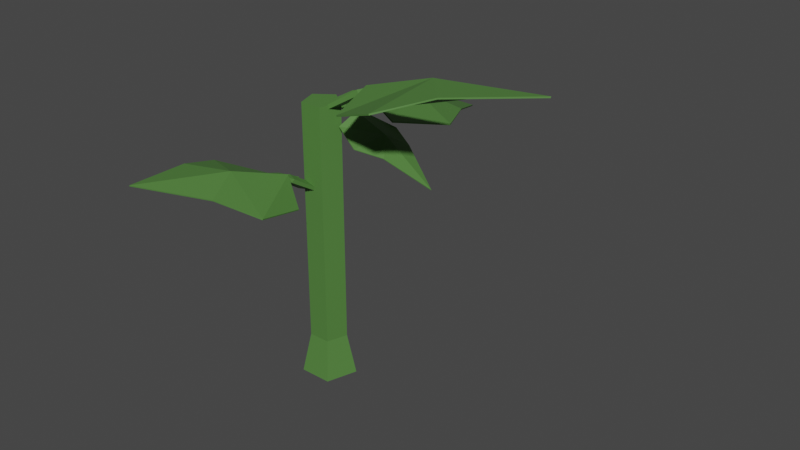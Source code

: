 # Source: TomatoPlant_Stage_01.blend  (saved by Blender 2.90.8; exported with 4.5.12 LTS)
import bpy
from mathutils import Matrix  # noqa: F401  (used for matrix-valued properties, if any)

bpy.ops.wm.read_factory_settings(use_empty=True)
scene = bpy.context.scene
scene.name = 'Scene'

# ---- collections
col_collection = bpy.data.collections.new('Collection'); scene.collection.children.link(col_collection)

# ---- materials (node trees are filled in below, after node groups)
mat_green_tomatoplant = bpy.data.materials.new('Green_TomatoPlant')
mat_green_tomatoplant.use_transparent_shadow = False

# ---- material node trees
mat_green_tomatoplant.use_nodes = True; mat_green_tomatoplant.node_tree.nodes.clear()
_N = mat_green_tomatoplant.node_tree.nodes; _L = mat_green_tomatoplant.node_tree.links
n0 = _N.new('ShaderNodeBsdfPrincipled'); n0.name = 'Principled BSDF'; n0.location = (10, 300)
n0.distribution = 'GGX'
n0.subsurface_method = 'BURLEY'
n0.inputs[0].default_value = (0.08314, 0.214, 0.04739, 1.0)
n0.inputs[3].default_value = 1.45
n0.inputs[27].default_value = (0.0, 0.0, 0.0, 1.0)
n0.inputs[28].default_value = 1.0
n1 = _N.new('ShaderNodeOutputMaterial'); n1.name = 'Material Output'; n1.location = (300, 300)
_L.new(n0.outputs[0], n1.inputs[0])
n1.is_active_output = True

# ---- world
world_world = bpy.data.worlds.new('World'); scene.world = world_world
world_world.use_nodes = True; world_world.node_tree.nodes.clear()
_N = world_world.node_tree.nodes; _L = world_world.node_tree.links
n0 = _N.new('ShaderNodeOutputWorld'); n0.name = 'World Output'; n0.location = (300, 300)
n1 = _N.new('ShaderNodeBackground'); n1.name = 'Background'; n1.location = (10, 300)
n1.inputs[0].default_value = (0.05088, 0.05088, 0.05088, 1.0)
_L.new(n1.outputs[0], n0.inputs[0])
n0.is_active_output = True
world_world.color = (0.05088, 0.05088, 0.05088)
world_world.use_sun_shadow = False
world_world.sun_shadow_jitter_overblur = 0.0

# ---- meshes
me_cylinder_040 = bpy.data.meshes.new('Cylinder.040')
me_cylinder_040.from_pydata([(-0.04662, 0.0831, -0.8677), (-0.04662, 0.04898, 0.183), (0.05145, 0.01185, -0.8677), (0.019, 0.001308, 0.183), (0.01399, -0.1034, -0.8677), (-0.006064, -0.07583, 0.183), (-0.1072, -0.1034, -0.8677), (-0.08717, -0.07583, 0.183), (-0.1447, 0.01185, -0.8677), (-0.1122, 0.001308, 0.183), (-0.04662, 0.04898, -0.7169), (0.019, 0.001308, -0.7169), (-0.006064, -0.07583, -0.7169), (-0.08717, -0.07583, -0.7169), (-0.1122, 0.001308, -0.7169), (-0.07409, 0.009335, 0.1426), (-0.07409, 0.004331, 0.1562), (-0.02673, 0.009335, 0.1426), (-0.02673, 0.004331, 0.1562), (-0.05041, 0.2411, 0.1466), (-0.07176, 0.1603, 0.1422), (-0.07176, 0.1593, 0.1609), (-0.02906, 0.1603, 0.1422), (-0.02906, 0.1593, 0.1609), (-0.1946, 0.5601, 0.00981), (-0.1946, 0.5631, 0.01399), (0.09379, 0.5601, 0.00981), (0.09379, 0.5631, 0.01398), (-0.05041, 0.8297, -0.08963), (-0.05041, 0.8327, -0.08546), (-0.2876, 0.3741, 0.03155), (-0.2876, 0.3753, 0.03653), (0.1867, 0.3741, 0.03155), (0.1867, 0.3753, 0.03653), (-0.05041, 0.4512, 0.09897), (-0.05041, 0.45, 0.09398), (-0.2014, 0.1638, 0.08373), (-0.2014, 0.1651, 0.08872), (0.1005, 0.1638, 0.08373), (0.1005, 0.1651, 0.08872), (-0.05041, 0.1828, 0.1603), (-0.05041, 0.1841, 0.1653), (-0.05045, 0.06517, 0.1461), (-0.0516, 0.06504, 0.153), (-0.04922, 0.04244, 0.1458), (-0.05036, 0.04231, 0.1527), (0.05985, 0.05997, 0.1273), (0.0208, 0.06807, 0.1325), (0.02199, 0.06804, 0.1414), (0.02192, 0.04757, 0.1323), (0.02311, 0.04755, 0.1412), (0.1944, 0.1377, 0.03517), (0.1962, 0.1377, 0.03687), (0.2019, -0.0007636, 0.03375), (0.2037, -0.0006841, 0.03546), (0.3379, 0.07706, -0.06461), (0.3401, 0.07716, -0.06255), (0.1062, 0.1773, 0.06236), (0.1072, 0.1774, 0.06461), (0.1186, -0.05031, 0.06004), (0.1196, -0.05028, 0.06228), (0.1547, 0.06555, 0.08622), (0.1537, 0.06552, 0.08397), (0.01388, 0.1304, 0.1052), (0.01491, 0.1304, 0.1075), (0.02177, -0.01453, 0.1037), (0.02279, -0.0145, 0.106), (0.03358, 0.05842, 0.139), (0.03461, 0.05845, 0.1412), (0.0003217, 0.002395, 0.1596), (-0.01107, 0.004278, 0.1685), (-0.001096, -0.04425, 0.1677), (-0.01249, -0.04237, 0.1766), (0.1952, -0.005443, 0.2872), (0.1293, 0.009698, 0.2379), (0.1186, 0.01266, 0.2531), (0.128, -0.03236, 0.2452), (0.1174, -0.0294, 0.2604), (0.5429, 0.1349, 0.3131), (0.5432, 0.1358, 0.3182), (0.5342, -0.1491, 0.3624), (0.5346, -0.1482, 0.3675), (0.8203, -0.005878, 0.3941), (0.8207, -0.005014, 0.3992), (0.3757, 0.2181, 0.2191), (0.3741, 0.2189, 0.2239), (0.3615, -0.249, 0.3002), (0.36, -0.2482, 0.305), (0.3993, 0.000318, 0.3561), (0.4008, -0.0005652, 0.3513), (0.1666, 0.1281, 0.1686), (0.165, 0.129, 0.1734), (0.1575, -0.1692, 0.2202), (0.156, -0.1683, 0.225), (0.1384, -0.006968, 0.2684), (0.1368, -0.006085, 0.2733), (-0.03936, -0.05925, -0.1354), (-0.03533, -0.05104, -0.1284), (-0.07442, -0.04753, -0.129), (-0.07039, -0.03932, -0.122), (-0.0898, -0.2053, -0.03442), (-0.06326, -0.1587, -0.07342), (-0.05859, -0.1513, -0.06139), (-0.09487, -0.1481, -0.06764), (-0.0902, -0.1408, -0.05561), (-0.06272, -0.501, -0.01386), (-0.06215, -0.5015, -0.009858), (-0.2762, -0.4296, 0.02518), (-0.2756, -0.4301, 0.02918), (-0.2329, -0.6793, 0.05029), (-0.2323, -0.6798, 0.05429), (0.03851, -0.3932, -0.08834), (0.03953, -0.3922, -0.08452), (-0.3125, -0.2758, -0.02414), (-0.3115, -0.2748, -0.02032), (-0.132, -0.3614, 0.02018), (-0.133, -0.3623, 0.01636), (0.01804, -0.2141, -0.1283), (0.01907, -0.2131, -0.1245), (-0.2054, -0.1393, -0.08745), (-0.2044, -0.1384, -0.08364), (-0.07798, -0.1618, -0.04927), (-0.07696, -0.1608, -0.04545), (-0.06418, -0.08909, -0.107), (-0.06164, -0.08681, -0.1026), (-0.06182, -0.07382, -0.1163), (-0.05929, -0.07155, -0.1119), (-0.1496, -0.06505, -0.1066), (-0.1206, -0.07823, -0.1052), (-0.1193, -0.07471, -0.09909), (-0.1185, -0.06447, -0.1136), (-0.1172, -0.06095, -0.1075), (-0.2828, -0.1162, -0.1177), (-0.2837, -0.1152, -0.1163), (-0.2685, -0.02325, -0.1745), (-0.2694, -0.02225, -0.1731), (-0.4042, -0.07634, -0.1894), (-0.4053, -0.07513, -0.1877), (-0.2167, -0.1545, -0.09535), (-0.2169, -0.1535, -0.0937), (-0.1932, -0.001691, -0.1886), (-0.1934, -0.0006539, -0.187), (-0.2306, -0.06, -0.1188), (-0.2303, -0.06103, -0.1204), (-0.1312, -0.1309, -0.09866), (-0.1314, -0.1299, -0.09702), (-0.1162, -0.03366, -0.158), (-0.1164, -0.03262, -0.1564), (-0.1271, -0.06636, -0.1031), (-0.1273, -0.06533, -0.1015)], [], [(10, 1, 3, 11), (11, 3, 5, 12), (12, 5, 7, 13), (3, 1, 9, 7, 5), (13, 7, 9, 14), (14, 9, 1, 10), (0, 2, 4, 6, 8), (8, 14, 10, 0), (6, 13, 14, 8), (4, 12, 13, 6), (2, 11, 12, 4), (0, 10, 11, 2), (20, 21, 19), (22, 23, 18, 17), (17, 18, 16, 15), (20, 22, 17, 15), (23, 21, 16, 18), (19, 21, 23), (19, 22, 20), (19, 23, 22), (15, 16, 21, 20), (31, 30, 36, 37), (28, 29, 27, 26), (35, 32, 38, 40), (31, 37, 41, 34), (35, 40, 36, 30), (34, 41, 39, 33), (33, 39, 38, 32), (24, 25, 29, 28), (29, 34, 33, 27), (25, 31, 34, 29), (26, 32, 35, 28), (27, 33, 32, 26), (30, 31, 25, 24), (40, 41, 37, 36), (38, 39, 41, 40), (28, 35, 30, 24), (47, 48, 46), (49, 50, 45, 44), (44, 45, 43, 42), (47, 49, 44, 42), (50, 48, 43, 45), (46, 48, 50), (46, 49, 47), (46, 50, 49), (42, 43, 48, 47), (58, 57, 63, 64), (55, 56, 54, 53), (62, 59, 65, 67), (58, 64, 68, 61), (62, 67, 63, 57), (61, 68, 66, 60), (60, 66, 65, 59), (51, 52, 56, 55), (56, 61, 60, 54), (52, 58, 61, 56), (53, 59, 62, 55), (54, 60, 59, 53), (57, 58, 52, 51), (67, 68, 64, 63), (65, 66, 68, 67), (55, 62, 57, 51), (74, 75, 73), (76, 77, 72, 71), (71, 72, 70, 69), (74, 76, 71, 69), (77, 75, 70, 72), (73, 75, 77), (73, 76, 74), (73, 77, 76), (69, 70, 75, 74), (85, 84, 90, 91), (82, 83, 81, 80), (89, 86, 92, 94), (85, 91, 95, 88), (89, 94, 90, 84), (88, 95, 93, 87), (87, 93, 92, 86), (78, 79, 83, 82), (83, 88, 87, 81), (79, 85, 88, 83), (80, 86, 89, 82), (81, 87, 86, 80), (84, 85, 79, 78), (94, 95, 91, 90), (92, 93, 95, 94), (82, 89, 84, 78), (101, 102, 100), (103, 104, 99, 98), (98, 99, 97, 96), (101, 103, 98, 96), (104, 102, 97, 99), (100, 102, 104), (100, 103, 101), (100, 104, 103), (96, 97, 102, 101), (112, 111, 117, 118), (109, 110, 108, 107), (116, 113, 119, 121), (112, 118, 122, 115), (116, 121, 117, 111), (115, 122, 120, 114), (114, 120, 119, 113), (105, 106, 110, 109), (110, 115, 114, 108), (106, 112, 115, 110), (107, 113, 116, 109), (108, 114, 113, 107), (111, 112, 106, 105), (121, 122, 118, 117), (119, 120, 122, 121), (109, 116, 111, 105), (128, 129, 127), (130, 131, 126, 125), (125, 126, 124, 123), (128, 130, 125, 123), (131, 129, 124, 126), (127, 129, 131), (127, 130, 128), (127, 131, 130), (123, 124, 129, 128), (139, 138, 144, 145), (136, 137, 135, 134), (143, 140, 146, 148), (139, 145, 149, 142), (143, 148, 144, 138), (142, 149, 147, 141), (141, 147, 146, 140), (132, 133, 137, 136), (137, 142, 141, 135), (133, 139, 142, 137), (134, 140, 143, 136), (135, 141, 140, 134), (138, 139, 133, 132), (148, 149, 145, 144), (146, 147, 149, 148), (136, 143, 138, 132)])
_uv = me_cylinder_040.uv_layers.new(name='UVMap')
_uv.uv.foreach_set('vector', [1.0, 0.5483, 1.0, 1.0, 0.8, 1.0, 0.8, 0.5483, 0.8, 0.5483, 0.8, 1.0, 0.6, 1.0, 0.6, 0.5483, 0.6, 0.5483, 0.6, 1.0, 0.4, 1.0, 0.4, 0.5483, 0.4783, 0.3242, 0.25, 0.49, 0.02175, 0.3242, 0.1089, 0.05584, 0.3911, 0.05584, 0.4, 0.5483, 0.4, 1.0, 0.2, 1.0, 0.2, 0.5483, 0.2, 0.5483, 0.2, 1.0, 2.98e-08, 1.0, 2.98e-08, 0.5483, 0.75, 0.49, 0.9783, 0.3242, 0.8911, 0.05584, 0.6089, 0.05584, 0.5217, 0.3242, 0.2, 0.5, 0.2, 0.5483, 2.98e-08, 0.5483, 2.98e-08, 0.5, 0.4, 0.5, 0.4, 0.5483, 0.2, 0.5483, 0.2, 0.5, 0.6, 0.5, 0.6, 0.5483, 0.4, 0.5483, 0.4, 0.5, 0.8, 0.5, 0.8, 0.5483, 0.6, 0.5483, 0.6, 0.5, 1.0, 0.5, 1.0, 0.5483, 0.8, 0.5483, 0.8, 0.5, 0.375, 0.125, 0.625, 0.125, 0.5, 0.375, 0.375, 0.625, 0.625, 0.625, 0.625, 0.75, 0.375, 0.75, 0.375, 0.75, 0.625, 0.75, 0.625, 1.0, 0.375, 1.0, 0.125, 0.625, 0.375, 0.625, 0.375, 0.75, 0.125, 0.75, 0.625, 0.625, 0.875, 0.625, 0.875, 0.75, 0.625, 0.75, 0.5, 0.375, 0.875, 0.625, 0.625, 0.625, 0.5, 0.375, 0.375, 0.625, 0.125, 0.625, 0.5, 0.375, 0.625, 0.625, 0.375, 0.625, 0.375, 0.0, 0.625, 0.0, 0.625, 0.125, 0.375, 0.125, 0.625, 0.08333, 0.375, 0.08333, 0.375, 0.0, 0.625, 0.0, 0.375, 0.375, 0.625, 0.375, 0.625, 0.5, 0.375, 0.5, 0.25, 0.6667, 0.375, 0.6667, 0.375, 0.75, 0.25, 0.75, 0.875, 0.6667, 0.875, 0.75, 0.75, 0.75, 0.75, 0.6667, 0.25, 0.6667, 0.25, 0.75, 0.125, 0.75, 0.125, 0.6667, 0.75, 0.6667, 0.75, 0.75, 0.625, 0.75, 0.625, 0.6667, 0.625, 0.6667, 0.625, 0.75, 0.375, 0.75, 0.375, 0.6667, 0.375, 0.25, 0.625, 0.25, 0.625, 0.375, 0.375, 0.375, 0.75, 0.5, 0.75, 0.6667, 0.625, 0.6667, 0.625, 0.5, 0.875, 0.5, 0.875, 0.6667, 0.75, 0.6667, 0.75, 0.5, 0.375, 0.5, 0.375, 0.6667, 0.25, 0.6667, 0.25, 0.5, 0.625, 0.5, 0.625, 0.6667, 0.375, 0.6667, 0.375, 0.5, 0.375, 0.08333, 0.625, 0.08333, 0.625, 0.25, 0.375, 0.25, 0.375, 0.875, 0.625, 0.875, 0.625, 1.0, 0.375, 1.0, 0.375, 0.75, 0.625, 0.75, 0.625, 0.875, 0.375, 0.875, 0.25, 0.5, 0.25, 0.6667, 0.125, 0.6667, 0.125, 0.5, 0.375, 0.125, 0.625, 0.125, 0.5, 0.375, 0.375, 0.625, 0.625, 0.625, 0.625, 0.75, 0.375, 0.75, 0.375, 0.75, 0.625, 0.75, 0.625, 1.0, 0.375, 1.0, 0.125, 0.625, 0.375, 0.625, 0.375, 0.75, 0.125, 0.75, 0.625, 0.625, 0.875, 0.625, 0.875, 0.75, 0.625, 0.75, 0.5, 0.375, 0.875, 0.625, 0.625, 0.625, 0.5, 0.375, 0.375, 0.625, 0.125, 0.625, 0.5, 0.375, 0.625, 0.625, 0.375, 0.625, 0.375, 0.0, 0.625, 0.0, 0.625, 0.125, 0.375, 0.125, 0.625, 0.08333, 0.375, 0.08333, 0.375, 0.0, 0.625, 0.0, 0.375, 0.375, 0.625, 0.375, 0.625, 0.5, 0.375, 0.5, 0.25, 0.6667, 0.375, 0.6667, 0.375, 0.75, 0.25, 0.75, 0.875, 0.6667, 0.875, 0.75, 0.75, 0.75, 0.75, 0.6667, 0.25, 0.6667, 0.25, 0.75, 0.125, 0.75, 0.125, 0.6667, 0.75, 0.6667, 0.75, 0.75, 0.625, 0.75, 0.625, 0.6667, 0.625, 0.6667, 0.625, 0.75, 0.375, 0.75, 0.375, 0.6667, 0.375, 0.25, 0.625, 0.25, 0.625, 0.375, 0.375, 0.375, 0.75, 0.5, 0.75, 0.6667, 0.625, 0.6667, 0.625, 0.5, 0.875, 0.5, 0.875, 0.6667, 0.75, 0.6667, 0.75, 0.5, 0.375, 0.5, 0.375, 0.6667, 0.25, 0.6667, 0.25, 0.5, 0.625, 0.5, 0.625, 0.6667, 0.375, 0.6667, 0.375, 0.5, 0.375, 0.08333, 0.625, 0.08333, 0.625, 0.25, 0.375, 0.25, 0.375, 0.875, 0.625, 0.875, 0.625, 1.0, 0.375, 1.0, 0.375, 0.75, 0.625, 0.75, 0.625, 0.875, 0.375, 0.875, 0.25, 0.5, 0.25, 0.6667, 0.125, 0.6667, 0.125, 0.5, 0.375, 0.125, 0.625, 0.125, 0.5, 0.375, 0.375, 0.625, 0.625, 0.625, 0.625, 0.75, 0.375, 0.75, 0.375, 0.75, 0.625, 0.75, 0.625, 1.0, 0.375, 1.0, 0.125, 0.625, 0.375, 0.625, 0.375, 0.75, 0.125, 0.75, 0.625, 0.625, 0.875, 0.625, 0.875, 0.75, 0.625, 0.75, 0.5, 0.375, 0.875, 0.625, 0.625, 0.625, 0.5, 0.375, 0.375, 0.625, 0.125, 0.625, 0.5, 0.375, 0.625, 0.625, 0.375, 0.625, 0.375, 0.0, 0.625, 0.0, 0.625, 0.125, 0.375, 0.125, 0.625, 0.08333, 0.375, 0.08333, 0.375, 0.0, 0.625, 0.0, 0.375, 0.375, 0.625, 0.375, 0.625, 0.5, 0.375, 0.5, 0.25, 0.6667, 0.375, 0.6667, 0.375, 0.75, 0.25, 0.75, 0.875, 0.6667, 0.875, 0.75, 0.75, 0.75, 0.75, 0.6667, 0.25, 0.6667, 0.25, 0.75, 0.125, 0.75, 0.125, 0.6667, 0.75, 0.6667, 0.75, 0.75, 0.625, 0.75, 0.625, 0.6667, 0.625, 0.6667, 0.625, 0.75, 0.375, 0.75, 0.375, 0.6667, 0.375, 0.25, 0.625, 0.25, 0.625, 0.375, 0.375, 0.375, 0.75, 0.5, 0.75, 0.6667, 0.625, 0.6667, 0.625, 0.5, 0.875, 0.5, 0.875, 0.6667, 0.75, 0.6667, 0.75, 0.5, 0.375, 0.5, 0.375, 0.6667, 0.25, 0.6667, 0.25, 0.5, 0.625, 0.5, 0.625, 0.6667, 0.375, 0.6667, 0.375, 0.5, 0.375, 0.08333, 0.625, 0.08333, 0.625, 0.25, 0.375, 0.25, 0.375, 0.875, 0.625, 0.875, 0.625, 1.0, 0.375, 1.0, 0.375, 0.75, 0.625, 0.75, 0.625, 0.875, 0.375, 0.875, 0.25, 0.5, 0.25, 0.6667, 0.125, 0.6667, 0.125, 0.5, 0.375, 0.125, 0.625, 0.125, 0.5, 0.375, 0.375, 0.625, 0.625, 0.625, 0.625, 0.75, 0.375, 0.75, 0.375, 0.75, 0.625, 0.75, 0.625, 1.0, 0.375, 1.0, 0.125, 0.625, 0.375, 0.625, 0.375, 0.75, 0.125, 0.75, 0.625, 0.625, 0.875, 0.625, 0.875, 0.75, 0.625, 0.75, 0.5, 0.375, 0.875, 0.625, 0.625, 0.625, 0.5, 0.375, 0.375, 0.625, 0.125, 0.625, 0.5, 0.375, 0.625, 0.625, 0.375, 0.625, 0.375, 0.0, 0.625, 0.0, 0.625, 0.125, 0.375, 0.125, 0.625, 0.08333, 0.375, 0.08333, 0.375, 0.0, 0.625, 0.0, 0.375, 0.375, 0.625, 0.375, 0.625, 0.5, 0.375, 0.5, 0.25, 0.6667, 0.375, 0.6667, 0.375, 0.75, 0.25, 0.75, 0.875, 0.6667, 0.875, 0.75, 0.75, 0.75, 0.75, 0.6667, 0.25, 0.6667, 0.25, 0.75, 0.125, 0.75, 0.125, 0.6667, 0.75, 0.6667, 0.75, 0.75, 0.625, 0.75, 0.625, 0.6667, 0.625, 0.6667, 0.625, 0.75, 0.375, 0.75, 0.375, 0.6667, 0.375, 0.25, 0.625, 0.25, 0.625, 0.375, 0.375, 0.375, 0.75, 0.5, 0.75, 0.6667, 0.625, 0.6667, 0.625, 0.5, 0.875, 0.5, 0.875, 0.6667, 0.75, 0.6667, 0.75, 0.5, 0.375, 0.5, 0.375, 0.6667, 0.25, 0.6667, 0.25, 0.5, 0.625, 0.5, 0.625, 0.6667, 0.375, 0.6667, 0.375, 0.5, 0.375, 0.08333, 0.625, 0.08333, 0.625, 0.25, 0.375, 0.25, 0.375, 0.875, 0.625, 0.875, 0.625, 1.0, 0.375, 1.0, 0.375, 0.75, 0.625, 0.75, 0.625, 0.875, 0.375, 0.875, 0.25, 0.5, 0.25, 0.6667, 0.125, 0.6667, 0.125, 0.5, 0.375, 0.125, 0.625, 0.125, 0.5, 0.375, 0.375, 0.625, 0.625, 0.625, 0.625, 0.75, 0.375, 0.75, 0.375, 0.75, 0.625, 0.75, 0.625, 1.0, 0.375, 1.0, 0.125, 0.625, 0.375, 0.625, 0.375, 0.75, 0.125, 0.75, 0.625, 0.625, 0.875, 0.625, 0.875, 0.75, 0.625, 0.75, 0.5, 0.375, 0.875, 0.625, 0.625, 0.625, 0.5, 0.375, 0.375, 0.625, 0.125, 0.625, 0.5, 0.375, 0.625, 0.625, 0.375, 0.625, 0.375, 0.0, 0.625, 0.0, 0.625, 0.125, 0.375, 0.125, 0.625, 0.08333, 0.375, 0.08333, 0.375, 0.0, 0.625, 0.0, 0.375, 0.375, 0.625, 0.375, 0.625, 0.5, 0.375, 0.5, 0.25, 0.6667, 0.375, 0.6667, 0.375, 0.75, 0.25, 0.75, 0.875, 0.6667, 0.875, 0.75, 0.75, 0.75, 0.75, 0.6667, 0.25, 0.6667, 0.25, 0.75, 0.125, 0.75, 0.125, 0.6667, 0.75, 0.6667, 0.75, 0.75, 0.625, 0.75, 0.625, 0.6667, 0.625, 0.6667, 0.625, 0.75, 0.375, 0.75, 0.375, 0.6667, 0.375, 0.25, 0.625, 0.25, 0.625, 0.375, 0.375, 0.375, 0.75, 0.5, 0.75, 0.6667, 0.625, 0.6667, 0.625, 0.5, 0.875, 0.5, 0.875, 0.6667, 0.75, 0.6667, 0.75, 0.5, 0.375, 0.5, 0.375, 0.6667, 0.25, 0.6667, 0.25, 0.5, 0.625, 0.5, 0.625, 0.6667, 0.375, 0.6667, 0.375, 0.5, 0.375, 0.08333, 0.625, 0.08333, 0.625, 0.25, 0.375, 0.25, 0.375, 0.875, 0.625, 0.875, 0.625, 1.0, 0.375, 1.0, 0.375, 0.75, 0.625, 0.75, 0.625, 0.875, 0.375, 0.875, 0.25, 0.5, 0.25, 0.6667, 0.125, 0.6667, 0.125, 0.5])
me_cylinder_040.materials.append(mat_green_tomatoplant)
me_cylinder_040.use_remesh_fix_poles = True
me_cylinder_040.use_remesh_preserve_attributes = False
me_cylinder_040.use_mirror_vertex_groups = False
me_cylinder_040.update()

# ---- objects
ob_tomatoplant_stage_01 = bpy.data.objects.new('TomatoPlant_Stage_01', me_cylinder_040)

# ---- transforms, parenting, visibility, modifiers, constraints
ob_tomatoplant_stage_01.location = (0.0, 0.0, 0.0)
ob_tomatoplant_stage_01.lineart.crease_threshold = 0.0

# ---- collection membership
col_collection.objects.link(ob_tomatoplant_stage_01)

# ---- scene / render settings (as saved in the file)
scene.frame_start = 1; scene.frame_end = 250; scene.frame_set(1)
scene.render.engine = 'BLENDER_EEVEE_NEXT'
scene.cycles.use_denoising = False
scene.cycles.samples = 128
scene.cycles.sampling_pattern = 'TABULATED_SOBOL'
scene.cycles.use_adaptive_sampling = False
scene.cycles.use_light_tree = False
scene.view_settings.view_transform = 'Filmic'
bpy.context.view_layer.update()

# ---- added for rendering (the .blend has no active camera and no usable light): camera, sun
cam_auto = bpy.data.cameras.new('AutoCamera')
cam_auto.lens = 50.0
cam_auto.sensor_width = 36.0
cam_auto.clip_end = 1000.0
ob_auto_camera = bpy.data.objects.new('AutoCamera', cam_auto)
scene.collection.objects.link(ob_auto_camera)
ob_auto_camera.location = (2.35686, -2.50254, 1.48508)
ob_auto_camera.rotation_euler = (1.09748, -7.21219e-08, 0.694738)
scene.camera = ob_auto_camera
light_auto_sun = bpy.data.lights.new('AutoSun', 'SUN')
light_auto_sun.energy = 3.0
light_auto_sun.angle = 0.0523599
ob_auto_sun = bpy.data.objects.new('AutoSun', light_auto_sun)
scene.collection.objects.link(ob_auto_sun)
ob_auto_sun.rotation_euler = (0.872665, 0.174533, 0.523599)
bpy.context.view_layer.update()
